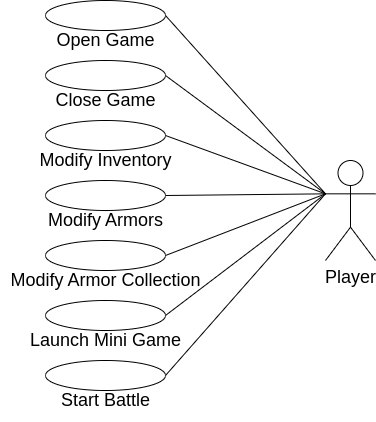

The diagram above was exported from draw.io. Its source (the exported page's mxGraphModel, read from the mxfile embedded in the PNG):
<mxGraphModel dx="1728" dy="995" grid="1" gridSize="10" guides="1" tooltips="1" connect="1" arrows="1" fold="1" page="1" pageScale="1" pageWidth="850" pageHeight="1100" math="0" shadow="0">
  <root>
    <mxCell id="0" />
    <mxCell id="1" parent="0" />
    <mxCell id="MYnwV_3deLlDktUd043_-26" style="rounded=0;orthogonalLoop=1;jettySize=auto;html=1;exitX=0;exitY=0.3333333333333333;exitDx=0;exitDy=0;exitPerimeter=0;entryX=1;entryY=0.5;entryDx=0;entryDy=0;fontSize=18;endArrow=none;endFill=0;" edge="1" parent="1" source="MYnwV_3deLlDktUd043_-25" target="MYnwV_3deLlDktUd043_-4">
      <mxGeometry relative="1" as="geometry" />
    </mxCell>
    <mxCell id="MYnwV_3deLlDktUd043_-27" style="edgeStyle=none;rounded=0;orthogonalLoop=1;jettySize=auto;html=1;exitX=0;exitY=0.3333333333333333;exitDx=0;exitDy=0;exitPerimeter=0;entryX=1;entryY=0.5;entryDx=0;entryDy=0;fontSize=18;endArrow=none;endFill=0;" edge="1" parent="1" source="MYnwV_3deLlDktUd043_-25" target="MYnwV_3deLlDktUd043_-8">
      <mxGeometry relative="1" as="geometry" />
    </mxCell>
    <mxCell id="MYnwV_3deLlDktUd043_-28" style="edgeStyle=none;rounded=0;orthogonalLoop=1;jettySize=auto;html=1;exitX=0;exitY=0.3333333333333333;exitDx=0;exitDy=0;exitPerimeter=0;entryX=1;entryY=0.5;entryDx=0;entryDy=0;fontSize=18;endArrow=none;endFill=0;" edge="1" parent="1" source="MYnwV_3deLlDktUd043_-25" target="MYnwV_3deLlDktUd043_-11">
      <mxGeometry relative="1" as="geometry" />
    </mxCell>
    <mxCell id="MYnwV_3deLlDktUd043_-29" style="edgeStyle=none;rounded=0;orthogonalLoop=1;jettySize=auto;html=1;exitX=0;exitY=0.3333333333333333;exitDx=0;exitDy=0;exitPerimeter=0;entryX=1;entryY=0.5;entryDx=0;entryDy=0;fontSize=18;endArrow=none;endFill=0;" edge="1" parent="1" source="MYnwV_3deLlDktUd043_-25" target="MYnwV_3deLlDktUd043_-14">
      <mxGeometry relative="1" as="geometry" />
    </mxCell>
    <mxCell id="MYnwV_3deLlDktUd043_-30" style="edgeStyle=none;rounded=0;orthogonalLoop=1;jettySize=auto;html=1;exitX=0;exitY=0.3333333333333333;exitDx=0;exitDy=0;exitPerimeter=0;entryX=1;entryY=0.5;entryDx=0;entryDy=0;fontSize=18;endArrow=none;endFill=0;" edge="1" parent="1" source="MYnwV_3deLlDktUd043_-25" target="MYnwV_3deLlDktUd043_-17">
      <mxGeometry relative="1" as="geometry" />
    </mxCell>
    <mxCell id="MYnwV_3deLlDktUd043_-31" style="edgeStyle=none;rounded=0;orthogonalLoop=1;jettySize=auto;html=1;exitX=0;exitY=0.3333333333333333;exitDx=0;exitDy=0;exitPerimeter=0;entryX=1;entryY=0.5;entryDx=0;entryDy=0;fontSize=18;endArrow=none;endFill=0;" edge="1" parent="1" source="MYnwV_3deLlDktUd043_-25" target="MYnwV_3deLlDktUd043_-20">
      <mxGeometry relative="1" as="geometry" />
    </mxCell>
    <mxCell id="MYnwV_3deLlDktUd043_-32" style="edgeStyle=none;rounded=0;orthogonalLoop=1;jettySize=auto;html=1;exitX=0;exitY=0.3333333333333333;exitDx=0;exitDy=0;exitPerimeter=0;entryX=1;entryY=0.5;entryDx=0;entryDy=0;fontSize=18;endArrow=none;endFill=0;" edge="1" parent="1" source="MYnwV_3deLlDktUd043_-25" target="MYnwV_3deLlDktUd043_-23">
      <mxGeometry relative="1" as="geometry" />
    </mxCell>
    <mxCell id="MYnwV_3deLlDktUd043_-25" value="Player" style="shape=umlActor;verticalLabelPosition=bottom;verticalAlign=top;html=1;outlineConnect=0;fontSize=18;" vertex="1" parent="1">
      <mxGeometry x="1050" y="380" width="50" height="100" as="geometry" />
    </mxCell>
    <mxCell id="MYnwV_3deLlDktUd043_-7" value="" style="group" vertex="1" connectable="0" parent="1">
      <mxGeometry x="770" y="280" width="120" height="60" as="geometry" />
    </mxCell>
    <mxCell id="MYnwV_3deLlDktUd043_-8" value="" style="ellipse;whiteSpace=wrap;html=1;fontSize=18;" vertex="1" parent="MYnwV_3deLlDktUd043_-7">
      <mxGeometry width="120" height="30" as="geometry" />
    </mxCell>
    <mxCell id="MYnwV_3deLlDktUd043_-9" value="Close Game" style="text;html=1;align=center;verticalAlign=middle;resizable=0;points=[];autosize=1;strokeColor=none;fillColor=none;fontSize=18;" vertex="1" parent="MYnwV_3deLlDktUd043_-7">
      <mxGeometry y="20" width="120" height="40" as="geometry" />
    </mxCell>
    <mxCell id="MYnwV_3deLlDktUd043_-10" value="" style="group" vertex="1" connectable="0" parent="1">
      <mxGeometry x="770" y="340" width="140" height="60" as="geometry" />
    </mxCell>
    <mxCell id="MYnwV_3deLlDktUd043_-11" value="" style="ellipse;whiteSpace=wrap;html=1;fontSize=18;" vertex="1" parent="MYnwV_3deLlDktUd043_-10">
      <mxGeometry width="120" height="30" as="geometry" />
    </mxCell>
    <mxCell id="MYnwV_3deLlDktUd043_-12" value="Modify Inventory" style="text;html=1;align=center;verticalAlign=middle;resizable=0;points=[];autosize=1;strokeColor=none;fillColor=none;fontSize=18;" vertex="1" parent="MYnwV_3deLlDktUd043_-10">
      <mxGeometry x="-20" y="20" width="160" height="40" as="geometry" />
    </mxCell>
    <mxCell id="MYnwV_3deLlDktUd043_-13" value="" style="group" vertex="1" connectable="0" parent="1">
      <mxGeometry x="770" y="400" width="140" height="60" as="geometry" />
    </mxCell>
    <mxCell id="MYnwV_3deLlDktUd043_-14" value="" style="ellipse;whiteSpace=wrap;html=1;fontSize=18;" vertex="1" parent="MYnwV_3deLlDktUd043_-13">
      <mxGeometry width="120" height="30" as="geometry" />
    </mxCell>
    <mxCell id="MYnwV_3deLlDktUd043_-15" value="Modify Armors" style="text;html=1;align=center;verticalAlign=middle;resizable=0;points=[];autosize=1;strokeColor=none;fillColor=none;fontSize=18;" vertex="1" parent="MYnwV_3deLlDktUd043_-13">
      <mxGeometry x="-10" y="20" width="140" height="40" as="geometry" />
    </mxCell>
    <mxCell id="MYnwV_3deLlDktUd043_-16" value="" style="group" vertex="1" connectable="0" parent="1">
      <mxGeometry x="770" y="460" width="165" height="60" as="geometry" />
    </mxCell>
    <mxCell id="MYnwV_3deLlDktUd043_-17" value="" style="ellipse;whiteSpace=wrap;html=1;fontSize=18;" vertex="1" parent="MYnwV_3deLlDktUd043_-16">
      <mxGeometry width="120" height="30" as="geometry" />
    </mxCell>
    <mxCell id="MYnwV_3deLlDktUd043_-18" value="Modify Armor Collection" style="text;html=1;align=center;verticalAlign=middle;resizable=0;points=[];autosize=1;strokeColor=none;fillColor=none;fontSize=18;" vertex="1" parent="MYnwV_3deLlDktUd043_-16">
      <mxGeometry x="-45" y="20" width="210" height="40" as="geometry" />
    </mxCell>
    <mxCell id="MYnwV_3deLlDktUd043_-6" value="" style="group" vertex="1" connectable="0" parent="1">
      <mxGeometry x="770" y="220" width="120" height="60" as="geometry" />
    </mxCell>
    <mxCell id="MYnwV_3deLlDktUd043_-4" value="" style="ellipse;whiteSpace=wrap;html=1;fontSize=18;" vertex="1" parent="MYnwV_3deLlDktUd043_-6">
      <mxGeometry width="120" height="30" as="geometry" />
    </mxCell>
    <mxCell id="MYnwV_3deLlDktUd043_-5" value="Open Game" style="text;html=1;align=center;verticalAlign=middle;resizable=0;points=[];autosize=1;strokeColor=none;fillColor=none;fontSize=18;" vertex="1" parent="MYnwV_3deLlDktUd043_-6">
      <mxGeometry y="20" width="120" height="40" as="geometry" />
    </mxCell>
    <mxCell id="MYnwV_3deLlDktUd043_-19" value="" style="group" vertex="1" connectable="0" parent="1">
      <mxGeometry x="770" y="520" width="165" height="60" as="geometry" />
    </mxCell>
    <mxCell id="MYnwV_3deLlDktUd043_-20" value="" style="ellipse;whiteSpace=wrap;html=1;fontSize=18;" vertex="1" parent="MYnwV_3deLlDktUd043_-19">
      <mxGeometry width="120" height="30" as="geometry" />
    </mxCell>
    <mxCell id="MYnwV_3deLlDktUd043_-21" value="Launch Mini Game" style="text;html=1;align=center;verticalAlign=middle;resizable=0;points=[];autosize=1;strokeColor=none;fillColor=none;fontSize=18;" vertex="1" parent="MYnwV_3deLlDktUd043_-19">
      <mxGeometry x="-25" y="20" width="170" height="40" as="geometry" />
    </mxCell>
    <mxCell id="MYnwV_3deLlDktUd043_-22" value="" style="group" vertex="1" connectable="0" parent="1">
      <mxGeometry x="770" y="580" width="165" height="60" as="geometry" />
    </mxCell>
    <mxCell id="MYnwV_3deLlDktUd043_-23" value="" style="ellipse;whiteSpace=wrap;html=1;fontSize=18;" vertex="1" parent="MYnwV_3deLlDktUd043_-22">
      <mxGeometry width="120" height="30" as="geometry" />
    </mxCell>
    <mxCell id="MYnwV_3deLlDktUd043_-24" value="Start Battle" style="text;html=1;align=center;verticalAlign=middle;resizable=0;points=[];autosize=1;strokeColor=none;fillColor=none;fontSize=18;" vertex="1" parent="MYnwV_3deLlDktUd043_-22">
      <mxGeometry x="5" y="20" width="110" height="40" as="geometry" />
    </mxCell>
  </root>
</mxGraphModel>